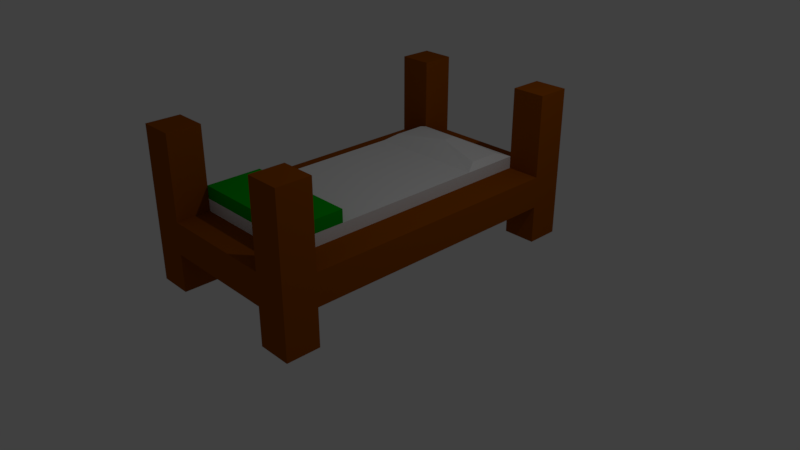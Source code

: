 # Source: bed.blend  (saved by Blender 2.79.0; exported with 4.5.12 LTS)
import bpy
from mathutils import Matrix  # noqa: F401  (used for matrix-valued properties, if any)

bpy.ops.wm.read_factory_settings(use_empty=True)
scene = bpy.context.scene
scene.name = 'Scene'

# ---- collections
col_collection_1 = bpy.data.collections.new('Collection 1'); scene.collection.children.link(col_collection_1)

# ---- materials (node trees are filled in below, after node groups)
mat_bedframe = bpy.data.materials.new('BedFrame')
mat_bedframe.alpha_threshold = 0.0
mat_bedframe.use_transparent_shadow = False
mat_bedframe.diffuse_color = (0.2957, 0.07053, 0.0006431, 1.0)
mat_bedframe.roughness = 0.5
mat_bedframe.line_color = (0.0, 0.0, 0.0, 1.0)
mat_sheets = bpy.data.materials.new('Sheets')
mat_sheets.alpha_threshold = 0.0
mat_sheets.use_transparent_shadow = False
mat_sheets.roughness = 0.5
mat_table = bpy.data.materials.new('Table')
mat_table.alpha_threshold = 0.0
mat_table.use_transparent_shadow = False
mat_table.diffuse_color = (0.0, 0.402, 0.002682, 1.0)
mat_table.roughness = 0.5

# ---- material node trees

# ---- world
world_world = bpy.data.worlds.new('World'); scene.world = world_world
world_world.color = (0.05088, 0.05088, 0.05088)
world_world.use_sun_shadow = False
world_world.sun_shadow_jitter_overblur = 0.0
world_world.cycles.sampling_method = 'MANUAL'

# ---- cameras
cam_camera = bpy.data.cameras.new('Camera')
cam_camera.clip_end = 100.0
cam_camera.lens = 35.0
cam_camera.sensor_width = 32.0
cam_camera.sensor_height = 18.0
cam_camera.ortho_scale = 7.314
cam_camera.dof.focus_distance = 0.0
cam_camera.dof.aperture_fstop = 128.0

# ---- lights
light_lamp = bpy.data.lights.new('Lamp', 'POINT')
light_lamp.transmission_factor = 0.0
light_lamp.cutoff_distance = 30.0
light_lamp.energy = 100.0
light_lamp.shadow_buffer_clip_start = 1.001
light_lamp.shadow_soft_size = 0.1
light_lamp.shadow_maximum_resolution = 0.006
light_lamp.use_absolute_resolution = True

# ---- meshes
me_cube = bpy.data.meshes.new('Cube')
me_cube.from_pydata([(-0.7785, -2.221, -1.0), (-1.221, -1.779, -1.0), (-0.7785, -1.779, 1.0), (-0.7785, -1.779, -1.0), (-1.221, -2.221, -1.0), (-0.7785, -2.221, 1.0), (-1.221, -2.221, 1.0), (-1.221, -1.779, 1.0), (-0.7785, 2.221, -1.0), (-0.7785, 1.779, -1.0), (-1.221, 1.779, -1.0), (-1.221, 2.221, -1.0), (-1.221, 2.221, 1.0), (-0.7785, 2.221, 1.0), (-0.7785, 1.779, 1.0), (-1.221, 1.779, 1.0), (-1.221, 1.779, -0.08), (-0.7785, 1.779, -0.08), (-0.7785, 1.779, -0.5), (-1.221, 1.779, -0.5), (-0.7785, -1.779, -0.08), (-1.221, -1.779, -0.08), (-0.7785, -1.779, -0.5), (-1.221, -1.779, -0.5), (-0.7785, 2.221, -0.08), (-0.7785, 2.221, -0.5), (-0.7785, -2.221, -0.08), (-0.7785, -2.221, -0.5), (0.7785, -2.221, -1.0), (1.221, -1.779, -1.0), (0.7785, -1.779, 1.0), (0.7785, -1.779, -1.0), (1.221, -2.221, -1.0), (0.7785, -2.221, 1.0), (1.221, -2.221, 1.0), (1.221, -1.779, 1.0), (0.7785, 2.221, -1.0), (0.7785, 1.779, -1.0), (1.221, 1.779, -1.0), (1.221, 2.221, -1.0), (1.221, 2.221, 1.0), (0.7785, 2.221, 1.0), (0.7785, 1.779, 1.0), (1.221, 1.779, 1.0), (1.221, 1.779, -0.08), (0.7785, 1.779, -0.08), (0.7785, 1.779, -0.5), (1.221, 1.779, -0.5), (0.7785, -1.779, -0.08), (1.221, -1.779, -0.08), (0.7785, -1.779, -0.5), (1.221, -1.779, -0.5), (0.7785, 2.221, -0.08), (0.7785, 2.221, -0.5), (0.7785, -2.221, -0.08), (0.7785, -2.221, -0.5), (-0.7785, -1.779, 0.08222), (0.7785, -1.779, 0.08222), (-0.7785, 1.779, 0.08222), (0.7785, 1.779, 0.08222), (-0.7785, 0.9849, 0.08222), (0.7785, 0.9849, 0.08222), (0.6871, 1.59, 0.1536), (-0.6871, 1.59, 0.1536), (-0.6871, 1.155, 0.1536), (0.6871, 1.155, 0.1536), (0.0, 1.347, 0.2105), (0.0, 1.527, 0.2105), (-0.7785, -1.051, 0.08222), (0.7785, -1.051, 0.08222), (0.7785, -1.779, 0.25), (-0.7785, -1.779, 0.25), (-0.7785, -1.051, 0.25), (0.7785, -1.051, 0.25)], [], [(3, 0, 4, 1), (2, 7, 6, 5), (3, 22, 27, 0), (0, 27, 26, 5, 6, 4), (4, 6, 7, 21, 23, 1), (2, 71, 56, 20, 21, 7), (8, 9, 10, 11), (13, 12, 15, 14), (8, 25, 18, 9), (9, 18, 19, 10), (10, 19, 16, 15, 12, 11), (13, 24, 25, 8, 11, 12), (43, 42, 59, 44), (19, 18, 17, 16), (21, 20, 17, 16), (21, 23, 22, 20), (23, 22, 3, 1), (23, 21, 16, 19), (19, 18, 22, 23), (18, 17, 20, 22), (62, 65, 61, 59), (26, 20, 56, 71, 2, 5), (27, 22, 50, 55), (26, 27, 55, 54), (25, 53, 46, 18), (24, 52, 53, 25), (31, 29, 32, 28), (30, 33, 34, 35), (31, 28, 55, 50), (28, 32, 34, 33, 54, 55), (32, 29, 51, 49, 35, 34), (30, 35, 49, 48, 57, 70), (36, 39, 38, 37), (41, 42, 43, 40), (36, 37, 46, 53), (37, 38, 47, 46), (38, 39, 40, 43, 44, 47), (41, 40, 39, 36, 53, 52), (17, 24, 58), (47, 44, 45, 46), (49, 44, 45, 48), (49, 48, 50, 51), (51, 29, 31, 50), (51, 47, 44, 49), (47, 51, 50, 46), (46, 50, 48, 45), (24, 13, 14, 58), (54, 33, 30, 70, 57, 48), (22, 20, 48, 50), (26, 54, 48, 20), (18, 46, 45, 17), (17, 45, 52, 24), (56, 20, 48, 57), (17, 20, 56, 68, 60, 58), (59, 61, 69, 57, 48, 45), (58, 59, 45, 17), (57, 69, 68, 56), (59, 42, 41, 52), (61, 65, 66), (60, 61, 59, 58), (45, 44, 59), (16, 58, 14, 15), (17, 58, 16), (52, 45, 59), (64, 63, 58, 60), (67, 62, 59), (62, 67, 66, 65), (63, 64, 66, 67), (63, 67, 58), (67, 59, 58), (66, 60, 61), (60, 66, 64), (68, 69, 61, 60), (69, 68, 72, 73), (57, 70, 71, 56), (56, 71, 72, 68), (70, 57, 69, 73), (70, 73, 72, 71)])
me_cube.polygons.foreach_set('material_index', [0, 0, 0, 0, 0, 0, 0, 0, 0, 0, 0, 0, 0, 0, 0, 0, 0, 0, 0, 0, 1, 0, 0, 0, 0, 0, 0, 0, 0, 0, 0, 0, 0, 0, 0, 0, 0, 0, 0, 0, 0, 0, 0, 0, 0, 0, 0, 0, 0, 0, 0, 0, 1, 1, 1, 1, 1, 0, 1, 1, 0, 0, 0, 0, 1, 1, 1, 1, 1, 1, 1, 1, 1, 2, 2, 2, 2, 2])
me_cube.materials.append(mat_bedframe)
me_cube.materials.append(mat_sheets)
me_cube.materials.append(mat_table)
me_cube.use_remesh_preserve_volume = False
me_cube.use_remesh_preserve_attributes = False
me_cube.use_mirror_vertex_groups = False
me_cube.update()

# ---- objects
ob_bed = bpy.data.objects.new('Bed', me_cube)
ob_lamp = bpy.data.objects.new('Lamp', light_lamp)
ob_camera = bpy.data.objects.new('Camera', cam_camera)

# ---- transforms, parenting, visibility, modifiers, constraints
ob_bed.location = (0.0, 0.0, 1.0)
ob_bed.lock_rotations_4d = False
ob_bed.empty_display_type = 'ARROWS'
ob_bed.lineart.crease_threshold = 0.0
ob_lamp.location = (4.076, 1.005, 5.904)
ob_lamp.rotation_euler = (0.6503, 0.05522, 1.866)
ob_lamp.lock_rotations_4d = False
ob_lamp.empty_display_type = 'ARROWS'
ob_lamp.color = (0.0, 0.0, 0.0, 0.0)
ob_lamp.lineart.crease_threshold = 0.0
ob_camera.location = (7.481, -6.508, 5.344)
ob_camera.rotation_euler = (1.109, 0.0, 0.8149)
ob_camera.lock_rotations_4d = False
ob_camera.empty_display_type = 'ARROWS'
ob_camera.color = (0.0, 0.0, 0.0, 0.0)
ob_camera.display_type = 'WIRE'
ob_camera.lineart.crease_threshold = 0.0

# ---- collection membership
col_collection_1.objects.link(ob_bed)
col_collection_1.objects.link(ob_lamp)
col_collection_1.objects.link(ob_camera)

# ---- scene / render settings (as saved in the file)
scene.camera = ob_camera
scene.frame_start = 1; scene.frame_end = 250; scene.frame_set(1)
scene.render.engine = 'BLENDER_EEVEE_NEXT'
scene.render.resolution_percentage = 50
scene.render.dither_intensity = 0.0
scene.cycles.use_denoising = False
scene.cycles.samples = 128
scene.cycles.sampling_pattern = 'TABULATED_SOBOL'
scene.cycles.use_adaptive_sampling = False
scene.cycles.use_light_tree = False
scene.cycles.blur_glossy = 0.0
scene.cycles.sample_clamp_indirect = 0.0
scene.view_settings.view_transform = 'Standard'
bpy.context.view_layer.update()

